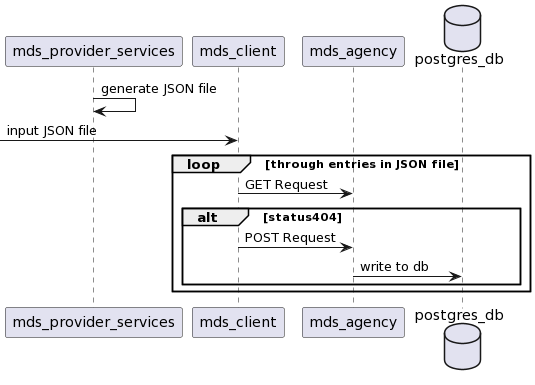

The diagram above was rendered by PlantUML. Its source (embedded in the PNG):
@startuml
mds_provider_services -> mds_provider_services: generate JSON file

-> mds_client: input JSON file

loop through entries in JSON file

    mds_client -> mds_agency : GET Request
    
    database postgres_db as DB

    alt status404

        mds_client -> mds_agency: POST Request
        mds_agency -> DB: write to db

    end

end
@enduml